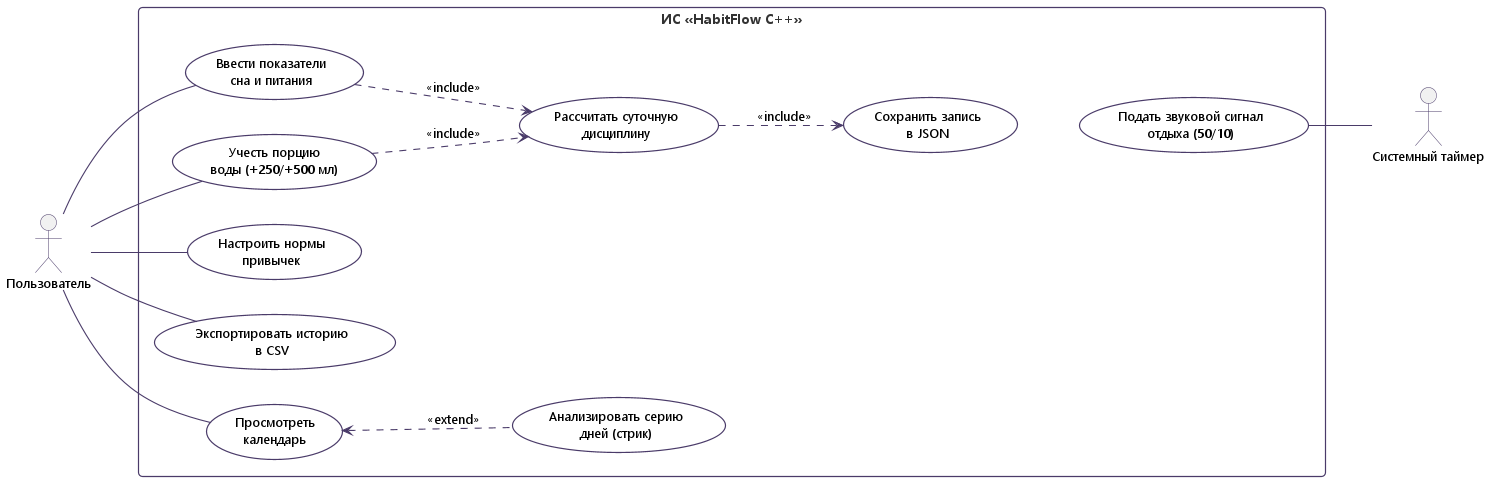

The diagram above was rendered by PlantUML. Its source (embedded in the PNG):
@startuml
skinparam defaultFontName "Segoe UI"
skinparam defaultFontSize 13
skinparam roundcorner 8
skinparam shadowing false

skinparam rectangle {
    BackgroundColor white
    BorderColor #4A3B69
    BorderThickness 1.2
    FontSize 14
    FontStyle bold
    FontColor #333333
}

skinparam usecase {
    BackgroundColor white
    BorderColor #4A3B69
    BorderThickness 1.2
    FontColor black
    FontSize 13
    ArrowColor #4A3B69
    ArrowThickness 1.1
}

skinparam actor {
    BorderColor #4A3B69
    FontColor black
    FontSize 13
}

left to right direction

actor "Пользователь" as User

rectangle "ИС «HabitFlow C++»" {
    usecase "Ввести показатели\nсна и питания" as UC_Data
    usecase "Учесть порцию\nводы (+250/+500 мл)" as UC_Water
    usecase "Настроить нормы\nпривычек" as UC_Settings
    usecase "Экспортировать историю\nв CSV" as UC_Export
    usecase "Просмотреть\nкалендарь" as UC_Calendar
    
    usecase "Рассчитать суточную\nдисциплину" as UC_Calc
    usecase "Анализировать серию\nдней (стрик)" as UC_Streak
    
    usecase "Сохранить запись\nв JSON" as UC_Save
    usecase "Подать звуковой сигнал\nотдыха (50/10)" as UC_Timer
}

actor "Системный таймер" as Timer

User -- UC_Data
User -- UC_Water
User -- UC_Calendar
User -- UC_Settings
User -- UC_Export

UC_Data ..> UC_Calc : <<include>>
UC_Water ..> UC_Calc : <<include>>
UC_Calc ..> UC_Save : <<include>>

UC_Calendar <.. UC_Streak : <<extend>>

UC_Save -[hidden]down-> UC_Timer

UC_Timer -- Timer
@enduml